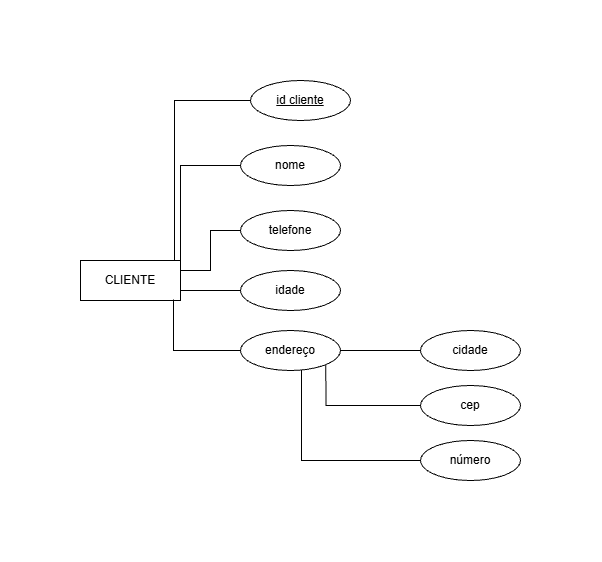

The diagram above was exported from draw.io. Its source (the exported page's mxGraphModel, read from the mxfile embedded in the PNG):
<mxGraphModel dx="1400" dy="729" grid="1" gridSize="10" guides="1" tooltips="1" connect="1" arrows="1" fold="1" page="1" pageScale="1" pageWidth="827" pageHeight="1169" math="0" shadow="0">
  <root>
    <mxCell id="0" />
    <mxCell id="1" parent="0" />
    <mxCell id="KOSuIUynxbtXAoCnrslG-1" parent="1" style="whiteSpace=wrap;html=1;align=center;" value="CLIENTE" vertex="1">
      <mxGeometry height="40" width="100" x="100" y="310" as="geometry" />
    </mxCell>
    <mxCell id="KOSuIUynxbtXAoCnrslG-2" parent="1" style="ellipse;whiteSpace=wrap;html=1;align=center;fontStyle=4;" value="id cliente" vertex="1">
      <mxGeometry height="40" width="100" x="270" y="130" as="geometry" />
    </mxCell>
    <mxCell id="KOSuIUynxbtXAoCnrslG-3" edge="1" parent="1" source="KOSuIUynxbtXAoCnrslG-2" style="edgeStyle=orthogonalEdgeStyle;rounded=0;orthogonalLoop=1;jettySize=auto;html=1;entryX=0.94;entryY=0;entryDx=0;entryDy=0;entryPerimeter=0;endArrow=none;endFill=0;" target="KOSuIUynxbtXAoCnrslG-1">
      <mxGeometry relative="1" as="geometry" />
    </mxCell>
    <mxCell id="KOSuIUynxbtXAoCnrslG-5" edge="1" parent="1" source="KOSuIUynxbtXAoCnrslG-4" style="edgeStyle=orthogonalEdgeStyle;rounded=0;orthogonalLoop=1;jettySize=auto;html=1;entryX=1;entryY=0.25;entryDx=0;entryDy=0;endArrow=none;endFill=0;" target="KOSuIUynxbtXAoCnrslG-1">
      <mxGeometry relative="1" as="geometry" />
    </mxCell>
    <mxCell id="KOSuIUynxbtXAoCnrslG-4" parent="1" style="ellipse;whiteSpace=wrap;html=1;align=center;" value="telefone" vertex="1">
      <mxGeometry height="40" width="100" x="260" y="260" as="geometry" />
    </mxCell>
    <mxCell id="KOSuIUynxbtXAoCnrslG-10" edge="1" parent="1" source="KOSuIUynxbtXAoCnrslG-7" style="edgeStyle=orthogonalEdgeStyle;rounded=0;orthogonalLoop=1;jettySize=auto;html=1;entryX=1;entryY=0.75;entryDx=0;entryDy=0;endArrow=none;endFill=0;" target="KOSuIUynxbtXAoCnrslG-1">
      <mxGeometry relative="1" as="geometry" />
    </mxCell>
    <mxCell id="KOSuIUynxbtXAoCnrslG-7" parent="1" style="ellipse;whiteSpace=wrap;html=1;align=center;" value="idade" vertex="1">
      <mxGeometry height="40" width="100" x="260" y="320" as="geometry" />
    </mxCell>
    <mxCell id="Eikg-_tollmQwSxpaf__-1" edge="1" parent="1" source="KOSuIUynxbtXAoCnrslG-8" style="edgeStyle=orthogonalEdgeStyle;rounded=0;orthogonalLoop=1;jettySize=auto;html=1;endArrow=none;endFill=0;">
      <mxGeometry relative="1" as="geometry">
        <mxPoint x="450" y="400" as="targetPoint" />
      </mxGeometry>
    </mxCell>
    <mxCell id="KOSuIUynxbtXAoCnrslG-8" parent="1" style="ellipse;whiteSpace=wrap;html=1;align=center;" value="endereço" vertex="1">
      <mxGeometry height="40" width="100" x="260" y="380" as="geometry" />
    </mxCell>
    <mxCell id="KOSuIUynxbtXAoCnrslG-9" edge="1" parent="1" source="KOSuIUynxbtXAoCnrslG-8" style="edgeStyle=orthogonalEdgeStyle;rounded=0;orthogonalLoop=1;jettySize=auto;html=1;entryX=0.93;entryY=0.975;entryDx=0;entryDy=0;entryPerimeter=0;endArrow=none;endFill=0;" target="KOSuIUynxbtXAoCnrslG-1">
      <mxGeometry relative="1" as="geometry" />
    </mxCell>
    <mxCell id="KOSuIUynxbtXAoCnrslG-12" edge="1" parent="1" source="KOSuIUynxbtXAoCnrslG-11" style="edgeStyle=orthogonalEdgeStyle;rounded=0;orthogonalLoop=1;jettySize=auto;html=1;entryX=1;entryY=0;entryDx=0;entryDy=0;endArrow=none;endFill=0;" target="KOSuIUynxbtXAoCnrslG-1">
      <mxGeometry relative="1" as="geometry" />
    </mxCell>
    <mxCell id="KOSuIUynxbtXAoCnrslG-11" parent="1" style="ellipse;whiteSpace=wrap;html=1;align=center;" value="nome" vertex="1">
      <mxGeometry height="40" width="100" x="260" y="195" as="geometry" />
    </mxCell>
    <mxCell id="Eikg-_tollmQwSxpaf__-2" parent="1" style="ellipse;whiteSpace=wrap;html=1;align=center;" value="cidade" vertex="1">
      <mxGeometry height="40" width="100" x="440" y="380" as="geometry" />
    </mxCell>
    <mxCell id="Eikg-_tollmQwSxpaf__-5" edge="1" parent="1" source="Eikg-_tollmQwSxpaf__-3" style="edgeStyle=orthogonalEdgeStyle;rounded=0;orthogonalLoop=1;jettySize=auto;html=1;entryX=1;entryY=1;entryDx=0;entryDy=0;endArrow=none;endFill=0;" target="KOSuIUynxbtXAoCnrslG-8">
      <mxGeometry relative="1" as="geometry" />
    </mxCell>
    <mxCell id="Eikg-_tollmQwSxpaf__-3" parent="1" style="ellipse;whiteSpace=wrap;html=1;align=center;" value="cep" vertex="1">
      <mxGeometry height="40" width="100" x="440" y="435" as="geometry" />
    </mxCell>
    <mxCell id="Eikg-_tollmQwSxpaf__-4" parent="1" style="ellipse;whiteSpace=wrap;html=1;align=center;" value="número" vertex="1">
      <mxGeometry height="40" width="100" x="440" y="490" as="geometry" />
    </mxCell>
    <mxCell id="Eikg-_tollmQwSxpaf__-6" edge="1" parent="1" source="Eikg-_tollmQwSxpaf__-4" style="edgeStyle=orthogonalEdgeStyle;rounded=0;orthogonalLoop=1;jettySize=auto;html=1;entryX=0.61;entryY=0.975;entryDx=0;entryDy=0;entryPerimeter=0;endArrow=none;endFill=0;" target="KOSuIUynxbtXAoCnrslG-8">
      <mxGeometry relative="1" as="geometry" />
    </mxCell>
  </root>
</mxGraphModel>